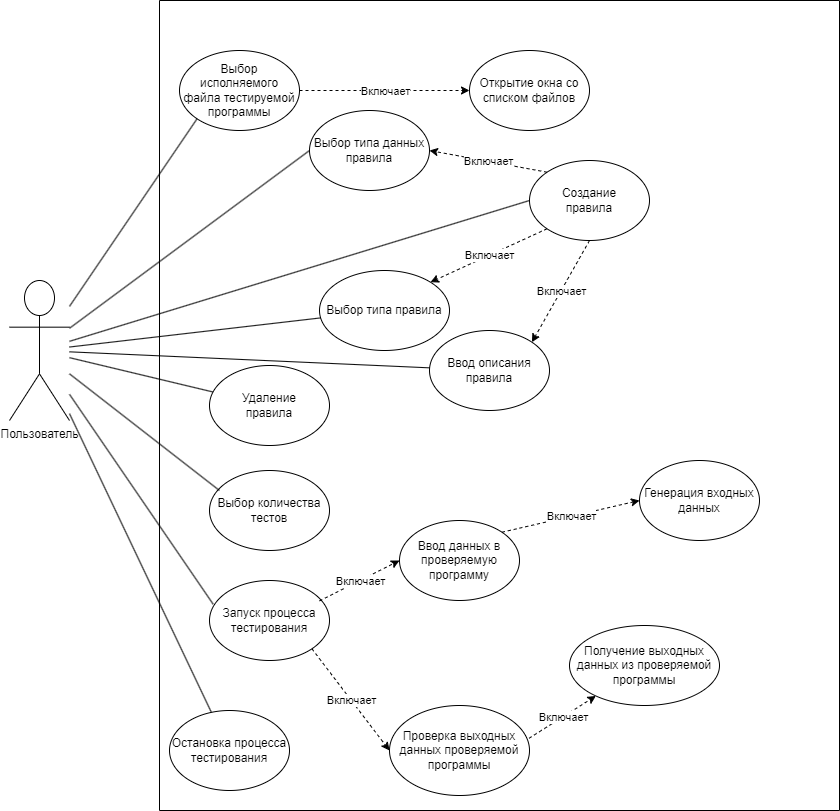

The diagram above was exported from draw.io. Its source (the exported page's mxGraphModel, read from the mxfile embedded in the PNG):
<mxGraphModel dx="1050" dy="629" grid="1" gridSize="10" guides="1" tooltips="1" connect="1" arrows="1" fold="1" page="1" pageScale="1" pageWidth="850" pageHeight="1100" background="none" math="0" shadow="0">
  <root>
    <mxCell id="0" />
    <mxCell id="1" parent="0" />
    <mxCell id="vY8AZT9TISuCs3s446iD-1" value="Пользователь" style="shape=umlActor;verticalLabelPosition=bottom;verticalAlign=top;html=1;outlineConnect=0;" parent="1" vertex="1">
      <mxGeometry x="50" y="570" width="60" height="140" as="geometry" />
    </mxCell>
    <mxCell id="vY8AZT9TISuCs3s446iD-3" value="Выбор исполняемого файла тестируемой программы" style="ellipse;whiteSpace=wrap;html=1;" parent="1" vertex="1">
      <mxGeometry x="220" y="340" width="120" height="80" as="geometry" />
    </mxCell>
    <mxCell id="vY8AZT9TISuCs3s446iD-5" value="" style="endArrow=none;html=1;rounded=0;entryX=0;entryY=1;entryDx=0;entryDy=0;" parent="1" source="vY8AZT9TISuCs3s446iD-1" target="vY8AZT9TISuCs3s446iD-3" edge="1">
      <mxGeometry width="50" height="50" relative="1" as="geometry">
        <mxPoint x="120" y="560" as="sourcePoint" />
        <mxPoint x="100" y="410" as="targetPoint" />
      </mxGeometry>
    </mxCell>
    <mxCell id="vY8AZT9TISuCs3s446iD-6" value="Открытие окна со списком файлов" style="ellipse;whiteSpace=wrap;html=1;" parent="1" vertex="1">
      <mxGeometry x="510" y="340" width="120" height="80" as="geometry" />
    </mxCell>
    <mxCell id="vY8AZT9TISuCs3s446iD-14" value="" style="swimlane;startSize=0;" parent="1" vertex="1">
      <mxGeometry x="200" y="290" width="680" height="810" as="geometry" />
    </mxCell>
    <mxCell id="vY8AZT9TISuCs3s446iD-13" value="Выбор типа данных правила" style="ellipse;whiteSpace=wrap;html=1;" parent="vY8AZT9TISuCs3s446iD-14" vertex="1">
      <mxGeometry x="150" y="110" width="120" height="80" as="geometry" />
    </mxCell>
    <mxCell id="vY8AZT9TISuCs3s446iD-22" value="Выбор количества тестов" style="ellipse;whiteSpace=wrap;html=1;" parent="vY8AZT9TISuCs3s446iD-14" vertex="1">
      <mxGeometry x="50" y="470" width="120" height="80" as="geometry" />
    </mxCell>
    <mxCell id="vY8AZT9TISuCs3s446iD-23" value="Запуск процесса тестирования" style="ellipse;whiteSpace=wrap;html=1;" parent="vY8AZT9TISuCs3s446iD-14" vertex="1">
      <mxGeometry x="50" y="580" width="120" height="80" as="geometry" />
    </mxCell>
    <mxCell id="vY8AZT9TISuCs3s446iD-24" value="Ввод данных в проверяемую программу" style="ellipse;whiteSpace=wrap;html=1;" parent="vY8AZT9TISuCs3s446iD-14" vertex="1">
      <mxGeometry x="240" y="520" width="120" height="80" as="geometry" />
    </mxCell>
    <mxCell id="vY8AZT9TISuCs3s446iD-26" value="" style="endArrow=classic;html=1;rounded=0;dashed=1;exitX=0.917;exitY=0.255;exitDx=0;exitDy=0;entryX=0;entryY=0.5;entryDx=0;entryDy=0;exitPerimeter=0;" parent="vY8AZT9TISuCs3s446iD-14" source="vY8AZT9TISuCs3s446iD-23" target="vY8AZT9TISuCs3s446iD-24" edge="1">
      <mxGeometry relative="1" as="geometry">
        <mxPoint x="160" y="540" as="sourcePoint" />
        <mxPoint x="320" y="360" as="targetPoint" />
      </mxGeometry>
    </mxCell>
    <mxCell id="vY8AZT9TISuCs3s446iD-27" value="Включает" style="edgeLabel;resizable=0;html=1;;align=center;verticalAlign=middle;" parent="vY8AZT9TISuCs3s446iD-26" connectable="0" vertex="1">
      <mxGeometry relative="1" as="geometry" />
    </mxCell>
    <mxCell id="vY8AZT9TISuCs3s446iD-28" value="Проверка выходных данных проверяемой программы" style="ellipse;whiteSpace=wrap;html=1;" parent="vY8AZT9TISuCs3s446iD-14" vertex="1">
      <mxGeometry x="230" y="705" width="140" height="90" as="geometry" />
    </mxCell>
    <mxCell id="vY8AZT9TISuCs3s446iD-29" value="" style="endArrow=classic;html=1;rounded=0;dashed=1;exitX=1;exitY=1;exitDx=0;exitDy=0;entryX=0;entryY=0.5;entryDx=0;entryDy=0;" parent="vY8AZT9TISuCs3s446iD-14" source="vY8AZT9TISuCs3s446iD-23" target="vY8AZT9TISuCs3s446iD-28" edge="1">
      <mxGeometry relative="1" as="geometry">
        <mxPoint x="160" y="410" as="sourcePoint" />
        <mxPoint x="320" y="230" as="targetPoint" />
      </mxGeometry>
    </mxCell>
    <mxCell id="vY8AZT9TISuCs3s446iD-30" value="Включает" style="edgeLabel;resizable=0;html=1;;align=center;verticalAlign=middle;" parent="vY8AZT9TISuCs3s446iD-29" connectable="0" vertex="1">
      <mxGeometry relative="1" as="geometry" />
    </mxCell>
    <mxCell id="vY8AZT9TISuCs3s446iD-31" value="Получение выходных данных из проверяемой программы" style="ellipse;whiteSpace=wrap;html=1;" parent="vY8AZT9TISuCs3s446iD-14" vertex="1">
      <mxGeometry x="410" y="625" width="150" height="80" as="geometry" />
    </mxCell>
    <mxCell id="vY8AZT9TISuCs3s446iD-32" value="" style="endArrow=classic;html=1;rounded=0;dashed=1;exitX=0.997;exitY=0.364;exitDx=0;exitDy=0;exitPerimeter=0;" parent="vY8AZT9TISuCs3s446iD-14" source="vY8AZT9TISuCs3s446iD-28" target="vY8AZT9TISuCs3s446iD-31" edge="1">
      <mxGeometry relative="1" as="geometry">
        <mxPoint x="170" y="420" as="sourcePoint" />
        <mxPoint x="330" y="240" as="targetPoint" />
      </mxGeometry>
    </mxCell>
    <mxCell id="vY8AZT9TISuCs3s446iD-33" value="Включает" style="edgeLabel;resizable=0;html=1;;align=center;verticalAlign=middle;" parent="vY8AZT9TISuCs3s446iD-32" connectable="0" vertex="1">
      <mxGeometry relative="1" as="geometry" />
    </mxCell>
    <mxCell id="I0I5V9qzLWr3me3OH1hL-1" value="Остановка процесса тестирования" style="ellipse;whiteSpace=wrap;html=1;" parent="vY8AZT9TISuCs3s446iD-14" vertex="1">
      <mxGeometry x="10" y="710" width="120" height="80" as="geometry" />
    </mxCell>
    <mxCell id="ixQnJtvdBNLoFtDSP2dr-1" value="Выбор типа правила" style="ellipse;whiteSpace=wrap;html=1;" parent="vY8AZT9TISuCs3s446iD-14" vertex="1">
      <mxGeometry x="160" y="270" width="130" height="80" as="geometry" />
    </mxCell>
    <mxCell id="wGjMUOWagebVpftlGtgP-1" value="Ввод описания правила" style="ellipse;whiteSpace=wrap;html=1;" parent="vY8AZT9TISuCs3s446iD-14" vertex="1">
      <mxGeometry x="270" y="330" width="120" height="80" as="geometry" />
    </mxCell>
    <mxCell id="vY8AZT9TISuCs3s446iD-9" value="Создание&lt;div&gt;правила&lt;/div&gt;" style="ellipse;whiteSpace=wrap;html=1;" parent="vY8AZT9TISuCs3s446iD-14" vertex="1">
      <mxGeometry x="370" y="160" width="120" height="80" as="geometry" />
    </mxCell>
    <mxCell id="ixQnJtvdBNLoFtDSP2dr-2" value="" style="endArrow=classic;html=1;rounded=0;exitX=0;exitY=1;exitDx=0;exitDy=0;entryX=1;entryY=0;entryDx=0;entryDy=0;dashed=1;" parent="vY8AZT9TISuCs3s446iD-14" source="vY8AZT9TISuCs3s446iD-9" target="ixQnJtvdBNLoFtDSP2dr-1" edge="1">
      <mxGeometry relative="1" as="geometry">
        <mxPoint x="150" y="210" as="sourcePoint" />
        <mxPoint x="312" y="189" as="targetPoint" />
      </mxGeometry>
    </mxCell>
    <mxCell id="ixQnJtvdBNLoFtDSP2dr-3" value="Включает" style="edgeLabel;resizable=0;html=1;;align=center;verticalAlign=middle;" parent="ixQnJtvdBNLoFtDSP2dr-2" connectable="0" vertex="1">
      <mxGeometry relative="1" as="geometry" />
    </mxCell>
    <mxCell id="wGjMUOWagebVpftlGtgP-2" value="" style="endArrow=classic;html=1;rounded=0;exitX=0.5;exitY=1;exitDx=0;exitDy=0;entryX=1;entryY=0;entryDx=0;entryDy=0;dashed=1;" parent="vY8AZT9TISuCs3s446iD-14" source="vY8AZT9TISuCs3s446iD-9" target="wGjMUOWagebVpftlGtgP-1" edge="1">
      <mxGeometry relative="1" as="geometry">
        <mxPoint x="132" y="238" as="sourcePoint" />
        <mxPoint x="339" y="252" as="targetPoint" />
      </mxGeometry>
    </mxCell>
    <mxCell id="wGjMUOWagebVpftlGtgP-3" value="Включает" style="edgeLabel;resizable=0;html=1;;align=center;verticalAlign=middle;" parent="wGjMUOWagebVpftlGtgP-2" connectable="0" vertex="1">
      <mxGeometry relative="1" as="geometry" />
    </mxCell>
    <mxCell id="vY8AZT9TISuCs3s446iD-15" value="" style="endArrow=classic;html=1;rounded=0;exitX=0;exitY=0;exitDx=0;exitDy=0;entryX=1;entryY=0.5;entryDx=0;entryDy=0;dashed=1;" parent="vY8AZT9TISuCs3s446iD-14" source="vY8AZT9TISuCs3s446iD-9" target="vY8AZT9TISuCs3s446iD-13" edge="1">
      <mxGeometry relative="1" as="geometry">
        <mxPoint x="150" y="420" as="sourcePoint" />
        <mxPoint x="310" y="270" as="targetPoint" />
      </mxGeometry>
    </mxCell>
    <mxCell id="vY8AZT9TISuCs3s446iD-16" value="Включает" style="edgeLabel;resizable=0;html=1;;align=center;verticalAlign=middle;" parent="vY8AZT9TISuCs3s446iD-15" connectable="0" vertex="1">
      <mxGeometry relative="1" as="geometry" />
    </mxCell>
    <mxCell id="vY8AZT9TISuCs3s446iD-10" value="Удаление&lt;div&gt;правила&lt;/div&gt;" style="ellipse;whiteSpace=wrap;html=1;" parent="vY8AZT9TISuCs3s446iD-14" vertex="1">
      <mxGeometry x="50" y="365" width="120" height="80" as="geometry" />
    </mxCell>
    <mxCell id="L5QFzoBIW4dXsgxgXxmN-1" value="Генерация входных данных" style="ellipse;whiteSpace=wrap;html=1;" parent="vY8AZT9TISuCs3s446iD-14" vertex="1">
      <mxGeometry x="480" y="460" width="120" height="80" as="geometry" />
    </mxCell>
    <mxCell id="L5QFzoBIW4dXsgxgXxmN-2" value="" style="endArrow=classic;html=1;rounded=0;dashed=1;exitX=1;exitY=0;exitDx=0;exitDy=0;entryX=0;entryY=0.5;entryDx=0;entryDy=0;" parent="vY8AZT9TISuCs3s446iD-14" source="vY8AZT9TISuCs3s446iD-24" target="L5QFzoBIW4dXsgxgXxmN-1" edge="1">
      <mxGeometry relative="1" as="geometry">
        <mxPoint x="170" y="610" as="sourcePoint" />
        <mxPoint x="250" y="570" as="targetPoint" />
      </mxGeometry>
    </mxCell>
    <mxCell id="L5QFzoBIW4dXsgxgXxmN-3" value="Включает" style="edgeLabel;resizable=0;html=1;;align=center;verticalAlign=middle;" parent="L5QFzoBIW4dXsgxgXxmN-2" connectable="0" vertex="1">
      <mxGeometry relative="1" as="geometry" />
    </mxCell>
    <mxCell id="vY8AZT9TISuCs3s446iD-19" value="" style="endArrow=none;html=1;rounded=0;" parent="1" source="vY8AZT9TISuCs3s446iD-1" target="vY8AZT9TISuCs3s446iD-10" edge="1">
      <mxGeometry width="50" height="50" relative="1" as="geometry">
        <mxPoint x="470" y="800" as="sourcePoint" />
        <mxPoint x="520" y="750" as="targetPoint" />
      </mxGeometry>
    </mxCell>
    <mxCell id="vY8AZT9TISuCs3s446iD-36" value="" style="endArrow=none;html=1;rounded=0;entryX=0.083;entryY=0.25;entryDx=0;entryDy=0;entryPerimeter=0;" parent="1" source="vY8AZT9TISuCs3s446iD-1" target="vY8AZT9TISuCs3s446iD-22" edge="1">
      <mxGeometry width="50" height="50" relative="1" as="geometry">
        <mxPoint x="470" y="850" as="sourcePoint" />
        <mxPoint x="520" y="800" as="targetPoint" />
      </mxGeometry>
    </mxCell>
    <mxCell id="vY8AZT9TISuCs3s446iD-39" value="" style="endArrow=none;html=1;rounded=0;entryX=0.03;entryY=0.295;entryDx=0;entryDy=0;entryPerimeter=0;" parent="1" source="vY8AZT9TISuCs3s446iD-1" target="vY8AZT9TISuCs3s446iD-23" edge="1">
      <mxGeometry width="50" height="50" relative="1" as="geometry">
        <mxPoint x="470" y="850" as="sourcePoint" />
        <mxPoint x="520" y="800" as="targetPoint" />
      </mxGeometry>
    </mxCell>
    <mxCell id="I0I5V9qzLWr3me3OH1hL-2" value="" style="endArrow=none;html=1;rounded=0;" parent="1" source="vY8AZT9TISuCs3s446iD-1" target="I0I5V9qzLWr3me3OH1hL-1" edge="1">
      <mxGeometry width="50" height="50" relative="1" as="geometry">
        <mxPoint x="520" y="980" as="sourcePoint" />
        <mxPoint x="570" y="930" as="targetPoint" />
      </mxGeometry>
    </mxCell>
    <mxCell id="nPHmM7Qdd9QLX1h6M3jx-1" value="" style="endArrow=none;html=1;rounded=0;entryX=0;entryY=0.5;entryDx=0;entryDy=0;" parent="1" source="vY8AZT9TISuCs3s446iD-1" target="vY8AZT9TISuCs3s446iD-13" edge="1">
      <mxGeometry width="50" height="50" relative="1" as="geometry">
        <mxPoint x="510" y="610" as="sourcePoint" />
        <mxPoint x="560" y="560" as="targetPoint" />
      </mxGeometry>
    </mxCell>
    <mxCell id="nPHmM7Qdd9QLX1h6M3jx-2" value="" style="endArrow=none;html=1;rounded=0;" parent="1" source="vY8AZT9TISuCs3s446iD-1" target="ixQnJtvdBNLoFtDSP2dr-1" edge="1">
      <mxGeometry width="50" height="50" relative="1" as="geometry">
        <mxPoint x="510" y="610" as="sourcePoint" />
        <mxPoint x="560" y="560" as="targetPoint" />
      </mxGeometry>
    </mxCell>
    <mxCell id="nPHmM7Qdd9QLX1h6M3jx-3" value="" style="endArrow=none;html=1;rounded=0;" parent="1" source="vY8AZT9TISuCs3s446iD-1" target="wGjMUOWagebVpftlGtgP-1" edge="1">
      <mxGeometry width="50" height="50" relative="1" as="geometry">
        <mxPoint x="510" y="610" as="sourcePoint" />
        <mxPoint x="560" y="560" as="targetPoint" />
      </mxGeometry>
    </mxCell>
    <mxCell id="L5QFzoBIW4dXsgxgXxmN-4" value="" style="endArrow=none;html=1;rounded=0;entryX=0;entryY=0.5;entryDx=0;entryDy=0;" parent="1" source="vY8AZT9TISuCs3s446iD-1" target="vY8AZT9TISuCs3s446iD-9" edge="1">
      <mxGeometry width="50" height="50" relative="1" as="geometry">
        <mxPoint x="510" y="670" as="sourcePoint" />
        <mxPoint x="560" y="620" as="targetPoint" />
      </mxGeometry>
    </mxCell>
    <mxCell id="VhAhZIop2Sj6IZGLLHq9-1" value="" style="endArrow=classic;html=1;rounded=0;dashed=1;exitX=1;exitY=0.5;exitDx=0;exitDy=0;entryX=0;entryY=0.5;entryDx=0;entryDy=0;" parent="1" source="vY8AZT9TISuCs3s446iD-3" target="vY8AZT9TISuCs3s446iD-6" edge="1">
      <mxGeometry relative="1" as="geometry">
        <mxPoint x="488" y="352" as="sourcePoint" />
        <mxPoint x="370" y="330" as="targetPoint" />
      </mxGeometry>
    </mxCell>
    <mxCell id="VhAhZIop2Sj6IZGLLHq9-2" value="Включает" style="edgeLabel;resizable=0;html=1;;align=center;verticalAlign=middle;" parent="VhAhZIop2Sj6IZGLLHq9-1" connectable="0" vertex="1">
      <mxGeometry relative="1" as="geometry" />
    </mxCell>
  </root>
</mxGraphModel>